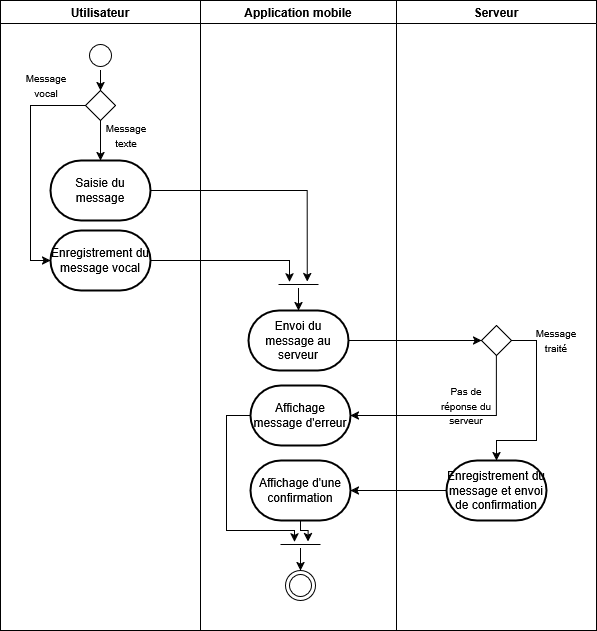

The diagram above was exported from draw.io. Its source (the exported page's mxGraphModel, read from the mxfile embedded in the PNG):
<mxGraphModel dx="1425" dy="771" grid="1" gridSize="10" guides="1" tooltips="1" connect="1" arrows="1" fold="1" page="1" pageScale="1" pageWidth="827" pageHeight="1169" math="0" shadow="0">
  <root>
    <mxCell id="0" />
    <mxCell id="1" parent="0" />
    <mxCell id="rWDQmG-ZJM9KG-_MKNeV-1" value="Utilisateur" style="swimlane;" parent="1" vertex="1">
      <mxGeometry x="114" y="200" width="200" height="630" as="geometry" />
    </mxCell>
    <mxCell id="rWDQmG-ZJM9KG-_MKNeV-7" value="Saisie du message" style="strokeWidth=2;html=1;shape=mxgraph.flowchart.terminator;whiteSpace=wrap;" parent="rWDQmG-ZJM9KG-_MKNeV-1" vertex="1">
      <mxGeometry x="50" y="160" width="100" height="60" as="geometry" />
    </mxCell>
    <mxCell id="2ayESfIk7ADeDIqBGU-C-70" value="" style="edgeStyle=orthogonalEdgeStyle;rounded=0;orthogonalLoop=1;jettySize=auto;html=1;" parent="rWDQmG-ZJM9KG-_MKNeV-1" source="rWDQmG-ZJM9KG-_MKNeV-5" target="2ayESfIk7ADeDIqBGU-C-69" edge="1">
      <mxGeometry relative="1" as="geometry" />
    </mxCell>
    <mxCell id="rWDQmG-ZJM9KG-_MKNeV-5" value="" style="ellipse;html=1;shape=startState;" parent="rWDQmG-ZJM9KG-_MKNeV-1" vertex="1">
      <mxGeometry x="85" y="40" width="30" height="30" as="geometry" />
    </mxCell>
    <mxCell id="2ayESfIk7ADeDIqBGU-C-71" value="" style="edgeStyle=orthogonalEdgeStyle;rounded=0;orthogonalLoop=1;jettySize=auto;html=1;" parent="rWDQmG-ZJM9KG-_MKNeV-1" source="2ayESfIk7ADeDIqBGU-C-69" target="rWDQmG-ZJM9KG-_MKNeV-7" edge="1">
      <mxGeometry relative="1" as="geometry" />
    </mxCell>
    <mxCell id="2ayESfIk7ADeDIqBGU-C-69" value="" style="rhombus;whiteSpace=wrap;html=1;" parent="rWDQmG-ZJM9KG-_MKNeV-1" vertex="1">
      <mxGeometry x="85" y="90" width="30" height="30" as="geometry" />
    </mxCell>
    <mxCell id="2ayESfIk7ADeDIqBGU-C-72" value="&lt;font style=&quot;font-size: 10px;&quot;&gt;Message texte&lt;/font&gt;" style="text;html=1;align=center;verticalAlign=middle;whiteSpace=wrap;rounded=0;" parent="rWDQmG-ZJM9KG-_MKNeV-1" vertex="1">
      <mxGeometry x="96" y="120" width="60" height="30" as="geometry" />
    </mxCell>
    <mxCell id="2ayESfIk7ADeDIqBGU-C-75" value="&lt;font style=&quot;font-size: 10px;&quot;&gt;Message vocal&lt;/font&gt;" style="text;html=1;align=center;verticalAlign=middle;whiteSpace=wrap;rounded=0;" parent="rWDQmG-ZJM9KG-_MKNeV-1" vertex="1">
      <mxGeometry x="16" y="70" width="60" height="30" as="geometry" />
    </mxCell>
    <mxCell id="aO7Eqho-rCunrPdIGKwr-1" value="Enregistrement du message vocal" style="strokeWidth=2;html=1;shape=mxgraph.flowchart.terminator;whiteSpace=wrap;" vertex="1" parent="rWDQmG-ZJM9KG-_MKNeV-1">
      <mxGeometry x="50" y="230" width="100" height="60" as="geometry" />
    </mxCell>
    <mxCell id="aO7Eqho-rCunrPdIGKwr-2" style="edgeStyle=orthogonalEdgeStyle;rounded=0;orthogonalLoop=1;jettySize=auto;html=1;entryX=0;entryY=0.5;entryDx=0;entryDy=0;entryPerimeter=0;" edge="1" parent="rWDQmG-ZJM9KG-_MKNeV-1" source="2ayESfIk7ADeDIqBGU-C-69" target="aO7Eqho-rCunrPdIGKwr-1">
      <mxGeometry relative="1" as="geometry">
        <Array as="points">
          <mxPoint x="30" y="105" />
          <mxPoint x="30" y="260" />
        </Array>
      </mxGeometry>
    </mxCell>
    <mxCell id="rWDQmG-ZJM9KG-_MKNeV-2" value="Application mobile" style="swimlane;" parent="1" vertex="1">
      <mxGeometry x="314" y="200" width="196" height="630" as="geometry" />
    </mxCell>
    <mxCell id="2ayESfIk7ADeDIqBGU-C-65" value="" style="ellipse;html=1;shape=endState;" parent="rWDQmG-ZJM9KG-_MKNeV-2" vertex="1">
      <mxGeometry x="85" y="570" width="30" height="30" as="geometry" />
    </mxCell>
    <mxCell id="aO7Eqho-rCunrPdIGKwr-6" style="edgeStyle=orthogonalEdgeStyle;rounded=0;orthogonalLoop=1;jettySize=auto;html=1;" edge="1" parent="rWDQmG-ZJM9KG-_MKNeV-2" source="2ayESfIk7ADeDIqBGU-C-92" target="aO7Eqho-rCunrPdIGKwr-5">
      <mxGeometry relative="1" as="geometry">
        <Array as="points">
          <mxPoint x="98" y="290" />
          <mxPoint x="98" y="290" />
        </Array>
      </mxGeometry>
    </mxCell>
    <mxCell id="2ayESfIk7ADeDIqBGU-C-92" value="" style="line;strokeWidth=1;fillColor=none;align=left;verticalAlign=middle;spacingTop=-1;spacingLeft=3;spacingRight=3;rotatable=0;labelPosition=right;points=[];portConstraint=eastwest;strokeColor=inherit;" parent="rWDQmG-ZJM9KG-_MKNeV-2" vertex="1">
      <mxGeometry x="78" y="280" width="40" height="8" as="geometry" />
    </mxCell>
    <mxCell id="aO7Eqho-rCunrPdIGKwr-5" value="Envoi du message au serveur" style="strokeWidth=2;html=1;shape=mxgraph.flowchart.terminator;whiteSpace=wrap;" vertex="1" parent="rWDQmG-ZJM9KG-_MKNeV-2">
      <mxGeometry x="48" y="310" width="100" height="60" as="geometry" />
    </mxCell>
    <mxCell id="aO7Eqho-rCunrPdIGKwr-12" value="Affichage message d'erreur" style="strokeWidth=2;html=1;shape=mxgraph.flowchart.terminator;whiteSpace=wrap;" vertex="1" parent="rWDQmG-ZJM9KG-_MKNeV-2">
      <mxGeometry x="50" y="385" width="100" height="60" as="geometry" />
    </mxCell>
    <mxCell id="aO7Eqho-rCunrPdIGKwr-17" value="Affichage d'une confirmation" style="strokeWidth=2;html=1;shape=mxgraph.flowchart.terminator;whiteSpace=wrap;" vertex="1" parent="rWDQmG-ZJM9KG-_MKNeV-2">
      <mxGeometry x="50" y="460" width="100" height="60" as="geometry" />
    </mxCell>
    <mxCell id="aO7Eqho-rCunrPdIGKwr-20" style="edgeStyle=orthogonalEdgeStyle;rounded=0;orthogonalLoop=1;jettySize=auto;html=1;" edge="1" parent="rWDQmG-ZJM9KG-_MKNeV-2" source="aO7Eqho-rCunrPdIGKwr-19" target="2ayESfIk7ADeDIqBGU-C-65">
      <mxGeometry relative="1" as="geometry">
        <Array as="points">
          <mxPoint x="100" y="550" />
          <mxPoint x="100" y="550" />
        </Array>
      </mxGeometry>
    </mxCell>
    <mxCell id="aO7Eqho-rCunrPdIGKwr-19" value="" style="line;strokeWidth=1;fillColor=none;align=left;verticalAlign=middle;spacingTop=-1;spacingLeft=3;spacingRight=3;rotatable=0;labelPosition=right;points=[];portConstraint=eastwest;strokeColor=inherit;" vertex="1" parent="rWDQmG-ZJM9KG-_MKNeV-2">
      <mxGeometry x="80" y="540" width="40" height="8" as="geometry" />
    </mxCell>
    <mxCell id="aO7Eqho-rCunrPdIGKwr-21" style="edgeStyle=orthogonalEdgeStyle;rounded=0;orthogonalLoop=1;jettySize=auto;html=1;entryX=0.69;entryY=0.125;entryDx=0;entryDy=0;entryPerimeter=0;" edge="1" parent="rWDQmG-ZJM9KG-_MKNeV-2" source="aO7Eqho-rCunrPdIGKwr-17" target="aO7Eqho-rCunrPdIGKwr-19">
      <mxGeometry relative="1" as="geometry">
        <Array as="points">
          <mxPoint x="100" y="530" />
          <mxPoint x="108" y="530" />
        </Array>
      </mxGeometry>
    </mxCell>
    <mxCell id="aO7Eqho-rCunrPdIGKwr-22" style="edgeStyle=orthogonalEdgeStyle;rounded=0;orthogonalLoop=1;jettySize=auto;html=1;entryX=0.35;entryY=0.175;entryDx=0;entryDy=0;entryPerimeter=0;" edge="1" parent="rWDQmG-ZJM9KG-_MKNeV-2" source="aO7Eqho-rCunrPdIGKwr-12" target="aO7Eqho-rCunrPdIGKwr-19">
      <mxGeometry relative="1" as="geometry">
        <Array as="points">
          <mxPoint x="26" y="415" />
          <mxPoint x="26" y="530" />
          <mxPoint x="94" y="530" />
        </Array>
      </mxGeometry>
    </mxCell>
    <mxCell id="rWDQmG-ZJM9KG-_MKNeV-3" value="Serveur" style="swimlane;" parent="1" vertex="1">
      <mxGeometry x="510" y="200" width="200" height="630" as="geometry" />
    </mxCell>
    <mxCell id="aO7Eqho-rCunrPdIGKwr-15" style="edgeStyle=orthogonalEdgeStyle;rounded=0;orthogonalLoop=1;jettySize=auto;html=1;" edge="1" parent="rWDQmG-ZJM9KG-_MKNeV-3" source="aO7Eqho-rCunrPdIGKwr-9" target="aO7Eqho-rCunrPdIGKwr-14">
      <mxGeometry relative="1" as="geometry">
        <Array as="points">
          <mxPoint x="140" y="340" />
          <mxPoint x="140" y="440" />
          <mxPoint x="100" y="440" />
        </Array>
      </mxGeometry>
    </mxCell>
    <mxCell id="aO7Eqho-rCunrPdIGKwr-9" value="" style="rhombus;whiteSpace=wrap;html=1;" vertex="1" parent="rWDQmG-ZJM9KG-_MKNeV-3">
      <mxGeometry x="85" y="325" width="30" height="30" as="geometry" />
    </mxCell>
    <mxCell id="aO7Eqho-rCunrPdIGKwr-13" value="&lt;font style=&quot;font-size: 10px;&quot;&gt;Pas de réponse du serveur&lt;/font&gt;" style="text;html=1;align=center;verticalAlign=middle;whiteSpace=wrap;rounded=0;" vertex="1" parent="rWDQmG-ZJM9KG-_MKNeV-3">
      <mxGeometry x="40" y="390" width="60" height="30" as="geometry" />
    </mxCell>
    <mxCell id="aO7Eqho-rCunrPdIGKwr-14" value="Enregistrement du message et envoi de confirmation" style="strokeWidth=2;html=1;shape=mxgraph.flowchart.terminator;whiteSpace=wrap;" vertex="1" parent="rWDQmG-ZJM9KG-_MKNeV-3">
      <mxGeometry x="50" y="460" width="100" height="60" as="geometry" />
    </mxCell>
    <mxCell id="aO7Eqho-rCunrPdIGKwr-16" value="&lt;font style=&quot;font-size: 10px;&quot;&gt;Message traité&lt;/font&gt;" style="text;html=1;align=center;verticalAlign=middle;whiteSpace=wrap;rounded=0;" vertex="1" parent="rWDQmG-ZJM9KG-_MKNeV-3">
      <mxGeometry x="130" y="325" width="60" height="30" as="geometry" />
    </mxCell>
    <mxCell id="aO7Eqho-rCunrPdIGKwr-3" style="edgeStyle=orthogonalEdgeStyle;rounded=0;orthogonalLoop=1;jettySize=auto;html=1;entryX=0.275;entryY=0.161;entryDx=0;entryDy=0;entryPerimeter=0;" edge="1" parent="1" source="aO7Eqho-rCunrPdIGKwr-1" target="2ayESfIk7ADeDIqBGU-C-92">
      <mxGeometry relative="1" as="geometry">
        <Array as="points">
          <mxPoint x="403" y="460" />
        </Array>
      </mxGeometry>
    </mxCell>
    <mxCell id="aO7Eqho-rCunrPdIGKwr-4" style="edgeStyle=orthogonalEdgeStyle;rounded=0;orthogonalLoop=1;jettySize=auto;html=1;entryX=0.718;entryY=0.125;entryDx=0;entryDy=0;entryPerimeter=0;" edge="1" parent="1" source="rWDQmG-ZJM9KG-_MKNeV-7" target="2ayESfIk7ADeDIqBGU-C-92">
      <mxGeometry relative="1" as="geometry">
        <Array as="points">
          <mxPoint x="421" y="390" />
        </Array>
      </mxGeometry>
    </mxCell>
    <mxCell id="aO7Eqho-rCunrPdIGKwr-8" value="" style="edgeStyle=orthogonalEdgeStyle;rounded=0;orthogonalLoop=1;jettySize=auto;html=1;" edge="1" parent="1" source="aO7Eqho-rCunrPdIGKwr-5" target="aO7Eqho-rCunrPdIGKwr-9">
      <mxGeometry relative="1" as="geometry">
        <mxPoint x="560" y="540" as="targetPoint" />
      </mxGeometry>
    </mxCell>
    <mxCell id="aO7Eqho-rCunrPdIGKwr-11" value="" style="edgeStyle=orthogonalEdgeStyle;rounded=0;orthogonalLoop=1;jettySize=auto;html=1;" edge="1" parent="1" source="aO7Eqho-rCunrPdIGKwr-9" target="aO7Eqho-rCunrPdIGKwr-12">
      <mxGeometry relative="1" as="geometry">
        <mxPoint x="610.0285714285715" y="585" as="targetPoint" />
        <Array as="points">
          <mxPoint x="610" y="615" />
        </Array>
      </mxGeometry>
    </mxCell>
    <mxCell id="aO7Eqho-rCunrPdIGKwr-18" value="" style="edgeStyle=orthogonalEdgeStyle;rounded=0;orthogonalLoop=1;jettySize=auto;html=1;" edge="1" parent="1" source="aO7Eqho-rCunrPdIGKwr-14" target="aO7Eqho-rCunrPdIGKwr-17">
      <mxGeometry relative="1" as="geometry" />
    </mxCell>
  </root>
</mxGraphModel>